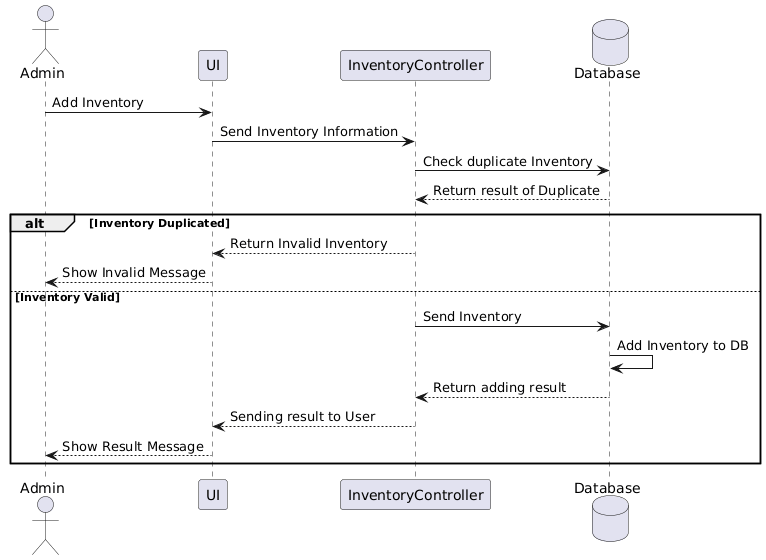

The diagram above was rendered by PlantUML. Its source (embedded in the PNG):
@startuml
actor Admin
participant UI
participant InventoryController
database Database

Admin -> UI: Add Inventory
UI -> InventoryController: Send Inventory Information
InventoryController -> Database: Check duplicate Inventory
Database --> InventoryController: Return result of Duplicate

alt Inventory Duplicated
    InventoryController --> UI: Return Invalid Inventory
    UI --> Admin: Show Invalid Message
else Inventory Valid
    InventoryController -> Database: Send Inventory
    Database -> Database: Add Inventory to DB
    Database --> InventoryController: Return adding result
    InventoryController --> UI: Sending result to User
    UI --> Admin: Show Result Message
end
@enduml